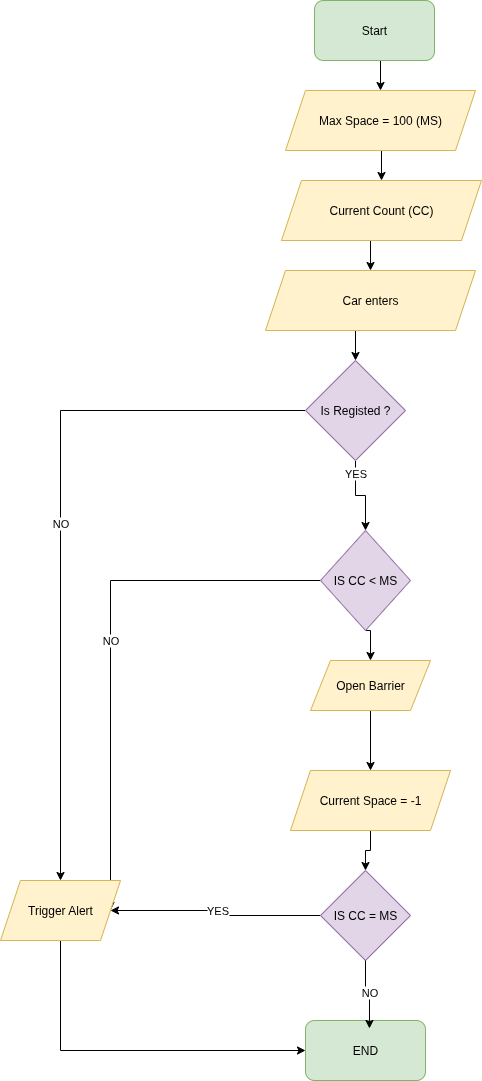

The diagram above was exported from draw.io. Its source (the exported page's mxGraphModel, read from the mxfile embedded in the PNG):
<mxGraphModel dx="1426" dy="751" grid="1" gridSize="10" guides="1" tooltips="1" connect="1" arrows="1" fold="1" page="1" pageScale="1" pageWidth="827" pageHeight="1169" math="0" shadow="0">
  <root>
    <mxCell id="0" />
    <mxCell id="1" parent="0" />
    <mxCell id="bfpqwFnAYxu1y3dq7JCr-24" style="edgeStyle=orthogonalEdgeStyle;rounded=0;orthogonalLoop=1;jettySize=auto;html=1;exitX=0.5;exitY=1;exitDx=0;exitDy=0;entryX=0.5;entryY=0;entryDx=0;entryDy=0;" parent="1" source="bfpqwFnAYxu1y3dq7JCr-1" target="bfpqwFnAYxu1y3dq7JCr-2" edge="1">
      <mxGeometry relative="1" as="geometry" />
    </mxCell>
    <mxCell id="bfpqwFnAYxu1y3dq7JCr-1" value="Start" style="rounded=1;whiteSpace=wrap;html=1;fillColor=#d5e8d4;strokeColor=#82b366;" parent="1" vertex="1">
      <mxGeometry x="354" y="40" width="120" height="60" as="geometry" />
    </mxCell>
    <mxCell id="bfpqwFnAYxu1y3dq7JCr-23" style="edgeStyle=orthogonalEdgeStyle;rounded=0;orthogonalLoop=1;jettySize=auto;html=1;exitX=0.5;exitY=1;exitDx=0;exitDy=0;entryX=0.5;entryY=0;entryDx=0;entryDy=0;" parent="1" source="bfpqwFnAYxu1y3dq7JCr-2" target="bfpqwFnAYxu1y3dq7JCr-3" edge="1">
      <mxGeometry relative="1" as="geometry" />
    </mxCell>
    <mxCell id="bfpqwFnAYxu1y3dq7JCr-2" value="Max Space = 100 (MS)" style="shape=parallelogram;perimeter=parallelogramPerimeter;whiteSpace=wrap;html=1;fixedSize=1;fillColor=#fff2cc;strokeColor=#d6b656;" parent="1" vertex="1">
      <mxGeometry x="325" y="130" width="190" height="60" as="geometry" />
    </mxCell>
    <mxCell id="bfpqwFnAYxu1y3dq7JCr-22" style="edgeStyle=orthogonalEdgeStyle;rounded=0;orthogonalLoop=1;jettySize=auto;html=1;exitX=0.5;exitY=1;exitDx=0;exitDy=0;entryX=0.5;entryY=0;entryDx=0;entryDy=0;" parent="1" source="bfpqwFnAYxu1y3dq7JCr-3" target="bfpqwFnAYxu1y3dq7JCr-4" edge="1">
      <mxGeometry relative="1" as="geometry" />
    </mxCell>
    <mxCell id="bfpqwFnAYxu1y3dq7JCr-3" value="Current Count (CC)" style="shape=parallelogram;perimeter=parallelogramPerimeter;whiteSpace=wrap;html=1;fixedSize=1;fillColor=#fff2cc;strokeColor=#d6b656;" parent="1" vertex="1">
      <mxGeometry x="321" y="220" width="200" height="60" as="geometry" />
    </mxCell>
    <mxCell id="bfpqwFnAYxu1y3dq7JCr-11" style="edgeStyle=orthogonalEdgeStyle;rounded=0;orthogonalLoop=1;jettySize=auto;html=1;exitX=0.5;exitY=1;exitDx=0;exitDy=0;entryX=0.5;entryY=0;entryDx=0;entryDy=0;" parent="1" source="bfpqwFnAYxu1y3dq7JCr-4" target="bfpqwFnAYxu1y3dq7JCr-5" edge="1">
      <mxGeometry relative="1" as="geometry" />
    </mxCell>
    <mxCell id="bfpqwFnAYxu1y3dq7JCr-4" value="Car enters" style="shape=parallelogram;perimeter=parallelogramPerimeter;whiteSpace=wrap;html=1;fixedSize=1;fillColor=#fff2cc;strokeColor=#d6b656;" parent="1" vertex="1">
      <mxGeometry x="305" y="310" width="210" height="60" as="geometry" />
    </mxCell>
    <mxCell id="bfpqwFnAYxu1y3dq7JCr-8" value="NO" style="edgeStyle=orthogonalEdgeStyle;rounded=0;orthogonalLoop=1;jettySize=auto;html=1;exitX=0;exitY=0.5;exitDx=0;exitDy=0;entryX=0.5;entryY=0;entryDx=0;entryDy=0;" parent="1" source="bfpqwFnAYxu1y3dq7JCr-5" target="bfpqwFnAYxu1y3dq7JCr-7" edge="1">
      <mxGeometry relative="1" as="geometry" />
    </mxCell>
    <mxCell id="bfpqwFnAYxu1y3dq7JCr-10" style="edgeStyle=orthogonalEdgeStyle;rounded=0;orthogonalLoop=1;jettySize=auto;html=1;exitX=0.5;exitY=1;exitDx=0;exitDy=0;entryX=0.5;entryY=0;entryDx=0;entryDy=0;" parent="1" source="bfpqwFnAYxu1y3dq7JCr-5" target="bfpqwFnAYxu1y3dq7JCr-6" edge="1">
      <mxGeometry relative="1" as="geometry" />
    </mxCell>
    <mxCell id="bfpqwFnAYxu1y3dq7JCr-26" value="YES" style="edgeLabel;html=1;align=center;verticalAlign=middle;resizable=0;points=[];" parent="bfpqwFnAYxu1y3dq7JCr-10" vertex="1" connectable="0">
      <mxGeometry x="-0.6889" y="-1" relative="1" as="geometry">
        <mxPoint as="offset" />
      </mxGeometry>
    </mxCell>
    <mxCell id="bfpqwFnAYxu1y3dq7JCr-5" value="Is Registed ?" style="rhombus;whiteSpace=wrap;html=1;fillColor=#e1d5e7;strokeColor=#9673a6;" parent="1" vertex="1">
      <mxGeometry x="345" y="400" width="100" height="100" as="geometry" />
    </mxCell>
    <mxCell id="bfpqwFnAYxu1y3dq7JCr-9" value="NO" style="edgeStyle=orthogonalEdgeStyle;rounded=0;orthogonalLoop=1;jettySize=auto;html=1;exitX=0;exitY=0.5;exitDx=0;exitDy=0;entryX=1;entryY=0.5;entryDx=0;entryDy=0;" parent="1" source="bfpqwFnAYxu1y3dq7JCr-6" target="bfpqwFnAYxu1y3dq7JCr-7" edge="1">
      <mxGeometry relative="1" as="geometry" />
    </mxCell>
    <mxCell id="bfpqwFnAYxu1y3dq7JCr-13" style="edgeStyle=orthogonalEdgeStyle;rounded=0;orthogonalLoop=1;jettySize=auto;html=1;exitX=0.5;exitY=1;exitDx=0;exitDy=0;entryX=0.5;entryY=0;entryDx=0;entryDy=0;" parent="1" source="bfpqwFnAYxu1y3dq7JCr-6" target="bfpqwFnAYxu1y3dq7JCr-12" edge="1">
      <mxGeometry relative="1" as="geometry" />
    </mxCell>
    <mxCell id="bfpqwFnAYxu1y3dq7JCr-6" value="IS CC &amp;lt; MS" style="rhombus;whiteSpace=wrap;html=1;fillColor=#e1d5e7;strokeColor=#9673a6;" parent="1" vertex="1">
      <mxGeometry x="360" y="570" width="90" height="100" as="geometry" />
    </mxCell>
    <mxCell id="bfpqwFnAYxu1y3dq7JCr-18" style="edgeStyle=orthogonalEdgeStyle;rounded=0;orthogonalLoop=1;jettySize=auto;html=1;exitX=0.5;exitY=1;exitDx=0;exitDy=0;entryX=0;entryY=0.5;entryDx=0;entryDy=0;" parent="1" source="bfpqwFnAYxu1y3dq7JCr-7" target="bfpqwFnAYxu1y3dq7JCr-16" edge="1">
      <mxGeometry relative="1" as="geometry" />
    </mxCell>
    <mxCell id="bfpqwFnAYxu1y3dq7JCr-7" value="Trigger Alert" style="shape=parallelogram;perimeter=parallelogramPerimeter;whiteSpace=wrap;html=1;fixedSize=1;fillColor=#fff2cc;strokeColor=#d6b656;" parent="1" vertex="1">
      <mxGeometry x="40" y="920" width="120" height="60" as="geometry" />
    </mxCell>
    <mxCell id="bfpqwFnAYxu1y3dq7JCr-21" style="edgeStyle=orthogonalEdgeStyle;rounded=0;orthogonalLoop=1;jettySize=auto;html=1;exitX=0.5;exitY=1;exitDx=0;exitDy=0;entryX=0.5;entryY=0;entryDx=0;entryDy=0;" parent="1" source="bfpqwFnAYxu1y3dq7JCr-12" target="bfpqwFnAYxu1y3dq7JCr-14" edge="1">
      <mxGeometry relative="1" as="geometry" />
    </mxCell>
    <mxCell id="bfpqwFnAYxu1y3dq7JCr-12" value="Open Barrier" style="shape=parallelogram;perimeter=parallelogramPerimeter;whiteSpace=wrap;html=1;fixedSize=1;fillColor=#fff2cc;strokeColor=#d6b656;" parent="1" vertex="1">
      <mxGeometry x="350" y="700" width="120" height="50" as="geometry" />
    </mxCell>
    <mxCell id="bfpqwFnAYxu1y3dq7JCr-20" style="edgeStyle=orthogonalEdgeStyle;rounded=0;orthogonalLoop=1;jettySize=auto;html=1;exitX=0.5;exitY=1;exitDx=0;exitDy=0;entryX=0.5;entryY=0;entryDx=0;entryDy=0;" parent="1" source="bfpqwFnAYxu1y3dq7JCr-14" target="bfpqwFnAYxu1y3dq7JCr-15" edge="1">
      <mxGeometry relative="1" as="geometry" />
    </mxCell>
    <mxCell id="bfpqwFnAYxu1y3dq7JCr-14" value="Current Space = -1" style="shape=parallelogram;perimeter=parallelogramPerimeter;whiteSpace=wrap;html=1;fixedSize=1;fillColor=#fff2cc;strokeColor=#d6b656;" parent="1" vertex="1">
      <mxGeometry x="330" y="810" width="160" height="60" as="geometry" />
    </mxCell>
    <mxCell id="bfpqwFnAYxu1y3dq7JCr-17" value="YES" style="edgeStyle=orthogonalEdgeStyle;rounded=0;orthogonalLoop=1;jettySize=auto;html=1;exitX=0;exitY=0.5;exitDx=0;exitDy=0;entryX=1;entryY=0.5;entryDx=0;entryDy=0;" parent="1" source="bfpqwFnAYxu1y3dq7JCr-15" target="bfpqwFnAYxu1y3dq7JCr-7" edge="1">
      <mxGeometry relative="1" as="geometry" />
    </mxCell>
    <mxCell id="bfpqwFnAYxu1y3dq7JCr-15" value="IS CC = MS" style="rhombus;whiteSpace=wrap;html=1;fillColor=#e1d5e7;strokeColor=#9673a6;" parent="1" vertex="1">
      <mxGeometry x="360" y="910" width="90" height="90" as="geometry" />
    </mxCell>
    <mxCell id="bfpqwFnAYxu1y3dq7JCr-16" value="END" style="rounded=1;whiteSpace=wrap;html=1;fillColor=#d5e8d4;strokeColor=#82b366;" parent="1" vertex="1">
      <mxGeometry x="345" y="1060" width="120" height="60" as="geometry" />
    </mxCell>
    <mxCell id="bfpqwFnAYxu1y3dq7JCr-19" value="NO" style="edgeStyle=orthogonalEdgeStyle;rounded=0;orthogonalLoop=1;jettySize=auto;html=1;exitX=0.5;exitY=1;exitDx=0;exitDy=0;entryX=0.533;entryY=0.133;entryDx=0;entryDy=0;entryPerimeter=0;" parent="1" source="bfpqwFnAYxu1y3dq7JCr-15" target="bfpqwFnAYxu1y3dq7JCr-16" edge="1">
      <mxGeometry relative="1" as="geometry" />
    </mxCell>
  </root>
</mxGraphModel>